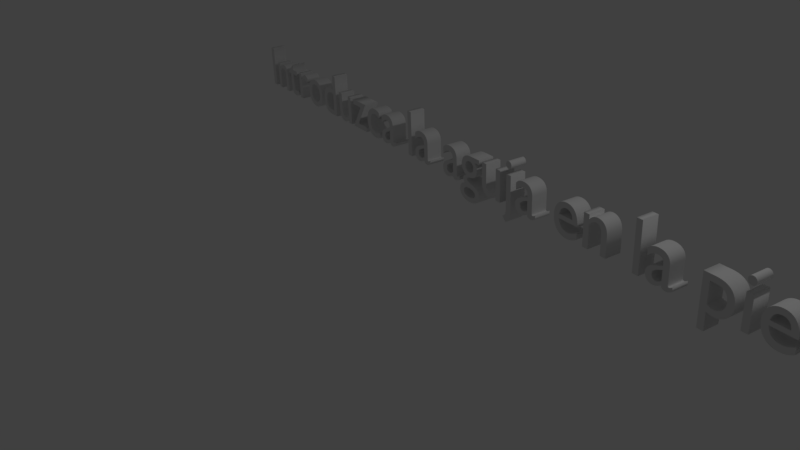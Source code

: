 # Source: Paso5.3.blend  (saved by Blender 2.79.0; exported with 4.5.12 LTS)
import bpy
from mathutils import Matrix  # noqa: F401  (used for matrix-valued properties, if any)

bpy.ops.wm.read_factory_settings(use_empty=True)
scene = bpy.context.scene
scene.name = 'Untitled'

# ---- collections
col_collection_1 = bpy.data.collections.new('Collection 1'); scene.collection.children.link(col_collection_1)

# ---- world
world_world = bpy.data.worlds.new('World'); scene.world = world_world
world_world.color = (0.05088, 0.05088, 0.05088)
world_world.use_sun_shadow = False
world_world.sun_shadow_jitter_overblur = 0.0
world_world.cycles.sampling_method = 'MANUAL'

# ---- cameras
cam_camera = bpy.data.cameras.new('Camera')
cam_camera.clip_end = 100.0
cam_camera.lens = 35.0
cam_camera.sensor_width = 32.0
cam_camera.sensor_height = 18.0
cam_camera.ortho_scale = 7.314
cam_camera.dof.focus_distance = 0.0
cam_camera.dof.aperture_fstop = 128.0

# ---- lights
light_lamp = bpy.data.lights.new('Lamp', 'POINT')
light_lamp.transmission_factor = 0.0
light_lamp.cutoff_distance = 30.0
light_lamp.energy = 100.0
light_lamp.shadow_buffer_clip_start = 1.001
light_lamp.shadow_soft_size = 0.1
light_lamp.shadow_maximum_resolution = 0.006
light_lamp.use_absolute_resolution = True

# ---- curves / text
txt_text = bpy.data.curves.new('Text', 'FONT')
txt_text.dimensions = '2D'
txt_text.body = 'Introduzca la aguja en la piel'
txt_text.use_path_clamp = True
txt_text.bevel_resolution = 0
txt_text.extrude = 0.118

# ---- objects
ob_text = bpy.data.objects.new('Text', txt_text)
ob_lamp = bpy.data.objects.new('Lamp', light_lamp)
ob_camera = bpy.data.objects.new('Camera', cam_camera)

# ---- transforms, parenting, visibility, modifiers, constraints
ob_text.location = (-5.82, 2.87, 0.3795)
ob_text.rotation_euler = (1.601, -0.02261, -0.1825)
ob_text.lineart.crease_threshold = 0.0
ob_lamp.location = (4.076, 1.005, 5.904)
ob_lamp.rotation_euler = (0.6503, 0.05522, 1.866)
ob_lamp.lock_rotations_4d = False
ob_lamp.empty_display_type = 'ARROWS'
ob_lamp.color = (0.0, 0.0, 0.0, 0.0)
ob_lamp.lineart.crease_threshold = 0.0
ob_camera.location = (7.481, -6.508, 5.344)
ob_camera.rotation_euler = (1.109, 0.0, 0.8149)
ob_camera.lock_rotations_4d = False
ob_camera.empty_display_type = 'ARROWS'
ob_camera.color = (0.0, 0.0, 0.0, 0.0)
ob_camera.display_type = 'WIRE'
ob_camera.lineart.crease_threshold = 0.0

# ---- collection membership
col_collection_1.objects.link(ob_text)
col_collection_1.objects.link(ob_lamp)
col_collection_1.objects.link(ob_camera)

# ---- scene / render settings (as saved in the file)
scene.camera = ob_camera
scene.frame_start = 1; scene.frame_end = 250; scene.frame_set(0)
scene.render.engine = 'BLENDER_EEVEE_NEXT'
scene.render.resolution_percentage = 50
scene.render.dither_intensity = 0.0
scene.cycles.use_denoising = False
scene.cycles.samples = 128
scene.cycles.sampling_pattern = 'TABULATED_SOBOL'
scene.cycles.use_adaptive_sampling = False
scene.cycles.use_light_tree = False
scene.cycles.blur_glossy = 0.0
scene.cycles.sample_clamp_indirect = 0.0
scene.view_settings.view_transform = 'Standard'
bpy.context.view_layer.update()
